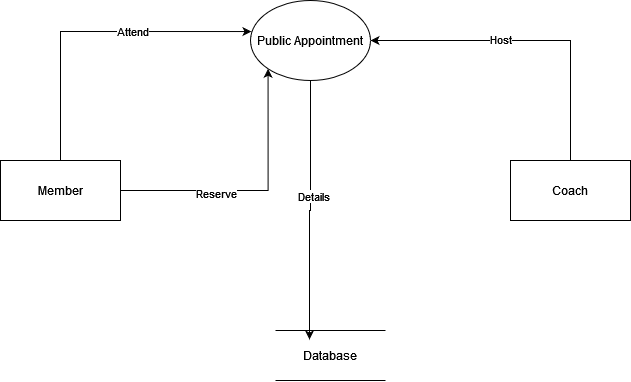

The diagram above was exported from draw.io. Its source (the exported page's mxGraphModel, read from the mxfile embedded in the PNG):
<mxGraphModel dx="1050" dy="558" grid="1" gridSize="10" guides="1" tooltips="1" connect="1" arrows="1" fold="1" page="1" pageScale="1" pageWidth="850" pageHeight="1100" math="0" shadow="0">
  <root>
    <mxCell id="0" />
    <mxCell id="1" parent="0" />
    <mxCell id="ZIP8kmVw3myfe1L1ZLWb-11" style="edgeStyle=orthogonalEdgeStyle;rounded=0;orthogonalLoop=1;jettySize=auto;html=1;exitX=0.5;exitY=0;exitDx=0;exitDy=0;entryX=0.008;entryY=0.388;entryDx=0;entryDy=0;entryPerimeter=0;" edge="1" parent="1" source="ZIP8kmVw3myfe1L1ZLWb-1" target="ZIP8kmVw3myfe1L1ZLWb-3">
      <mxGeometry relative="1" as="geometry" />
    </mxCell>
    <mxCell id="ZIP8kmVw3myfe1L1ZLWb-12" value="Attend" style="edgeLabel;html=1;align=center;verticalAlign=middle;resizable=0;points=[];" vertex="1" connectable="0" parent="ZIP8kmVw3myfe1L1ZLWb-11">
      <mxGeometry x="0.2502" y="1" relative="1" as="geometry">
        <mxPoint as="offset" />
      </mxGeometry>
    </mxCell>
    <mxCell id="ZIP8kmVw3myfe1L1ZLWb-13" style="edgeStyle=orthogonalEdgeStyle;rounded=0;orthogonalLoop=1;jettySize=auto;html=1;exitX=1;exitY=0.5;exitDx=0;exitDy=0;entryX=0;entryY=1;entryDx=0;entryDy=0;" edge="1" parent="1" source="ZIP8kmVw3myfe1L1ZLWb-1" target="ZIP8kmVw3myfe1L1ZLWb-3">
      <mxGeometry relative="1" as="geometry" />
    </mxCell>
    <mxCell id="ZIP8kmVw3myfe1L1ZLWb-14" value="Reserve" style="edgeLabel;html=1;align=center;verticalAlign=middle;resizable=0;points=[];" vertex="1" connectable="0" parent="ZIP8kmVw3myfe1L1ZLWb-13">
      <mxGeometry x="-0.2945" y="-2" relative="1" as="geometry">
        <mxPoint as="offset" />
      </mxGeometry>
    </mxCell>
    <mxCell id="ZIP8kmVw3myfe1L1ZLWb-1" value="Member" style="rounded=0;whiteSpace=wrap;html=1;" vertex="1" parent="1">
      <mxGeometry x="110" y="220" width="120" height="60" as="geometry" />
    </mxCell>
    <mxCell id="ZIP8kmVw3myfe1L1ZLWb-4" style="edgeStyle=orthogonalEdgeStyle;rounded=0;orthogonalLoop=1;jettySize=auto;html=1;exitX=0.5;exitY=0;exitDx=0;exitDy=0;entryX=1;entryY=0.5;entryDx=0;entryDy=0;" edge="1" parent="1" source="ZIP8kmVw3myfe1L1ZLWb-2" target="ZIP8kmVw3myfe1L1ZLWb-3">
      <mxGeometry relative="1" as="geometry" />
    </mxCell>
    <mxCell id="ZIP8kmVw3myfe1L1ZLWb-5" value="Host" style="edgeLabel;html=1;align=center;verticalAlign=middle;resizable=0;points=[];" vertex="1" connectable="0" parent="ZIP8kmVw3myfe1L1ZLWb-4">
      <mxGeometry x="0.1938" y="-2" relative="1" as="geometry">
        <mxPoint as="offset" />
      </mxGeometry>
    </mxCell>
    <mxCell id="ZIP8kmVw3myfe1L1ZLWb-2" value="Coach" style="rounded=0;whiteSpace=wrap;html=1;" vertex="1" parent="1">
      <mxGeometry x="620" y="220" width="120" height="60" as="geometry" />
    </mxCell>
    <mxCell id="ZIP8kmVw3myfe1L1ZLWb-9" style="edgeStyle=orthogonalEdgeStyle;rounded=0;orthogonalLoop=1;jettySize=auto;html=1;exitX=0.5;exitY=1;exitDx=0;exitDy=0;entryX=0.15;entryY=-0.033;entryDx=0;entryDy=0;entryPerimeter=0;" edge="1" parent="1" source="ZIP8kmVw3myfe1L1ZLWb-3" target="ZIP8kmVw3myfe1L1ZLWb-6">
      <mxGeometry relative="1" as="geometry">
        <mxPoint x="420" y="380" as="targetPoint" />
      </mxGeometry>
    </mxCell>
    <mxCell id="ZIP8kmVw3myfe1L1ZLWb-10" value="Details" style="edgeLabel;html=1;align=center;verticalAlign=middle;resizable=0;points=[];" vertex="1" connectable="0" parent="ZIP8kmVw3myfe1L1ZLWb-9">
      <mxGeometry x="-0.1154" y="2" relative="1" as="geometry">
        <mxPoint as="offset" />
      </mxGeometry>
    </mxCell>
    <mxCell id="ZIP8kmVw3myfe1L1ZLWb-3" value="Public Appointment" style="ellipse;whiteSpace=wrap;html=1;" vertex="1" parent="1">
      <mxGeometry x="360" y="60" width="120" height="80" as="geometry" />
    </mxCell>
    <mxCell id="ZIP8kmVw3myfe1L1ZLWb-6" value="Database" style="text;html=1;strokeColor=none;fillColor=none;align=center;verticalAlign=middle;whiteSpace=wrap;rounded=0;" vertex="1" parent="1">
      <mxGeometry x="410" y="400" width="60" height="30" as="geometry" />
    </mxCell>
    <mxCell id="ZIP8kmVw3myfe1L1ZLWb-7" value="" style="endArrow=none;html=1;rounded=0;" edge="1" parent="1">
      <mxGeometry width="50" height="50" relative="1" as="geometry">
        <mxPoint x="385" y="440" as="sourcePoint" />
        <mxPoint x="495" y="440" as="targetPoint" />
      </mxGeometry>
    </mxCell>
    <mxCell id="ZIP8kmVw3myfe1L1ZLWb-8" value="" style="endArrow=none;html=1;rounded=0;" edge="1" parent="1">
      <mxGeometry width="50" height="50" relative="1" as="geometry">
        <mxPoint x="385" y="390" as="sourcePoint" />
        <mxPoint x="495" y="390" as="targetPoint" />
      </mxGeometry>
    </mxCell>
  </root>
</mxGraphModel>